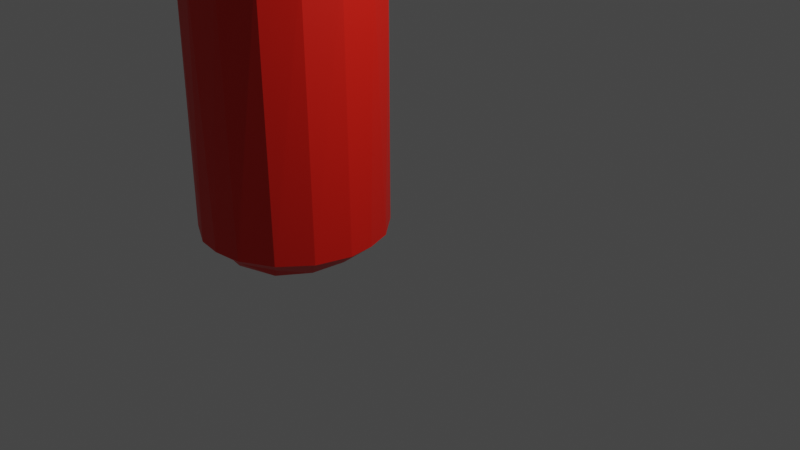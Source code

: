 # Source: Can.blend  (saved by Blender 3.5.10; exported with 4.5.12 LTS)
import bpy
from mathutils import Matrix  # noqa: F401  (used for matrix-valued properties, if any)

bpy.ops.wm.read_factory_settings(use_empty=True)
scene = bpy.context.scene
scene.name = 'Scene'

# ---- collections
col_collection = bpy.data.collections.new('Collection'); scene.collection.children.link(col_collection)

# ---- materials (node trees are filled in below, after node groups)
mat_cocacolacolor = bpy.data.materials.new('CocacolaColor')
mat_cocacolacolor.use_transparent_shadow = False

# ---- material node trees
mat_cocacolacolor.use_nodes = True; mat_cocacolacolor.node_tree.nodes.clear()
_N = mat_cocacolacolor.node_tree.nodes; _L = mat_cocacolacolor.node_tree.links
n0 = _N.new('ShaderNodeBsdfPrincipled'); n0.name = 'Principled BSDF'; n0.location = (10, 300)
n0.distribution = 'GGX'
n0.subsurface_method = 'RANDOM_WALK_SKIN'
n0.inputs[0].default_value = (0.8, 0.01042, 0.002573, 1.0)
n0.inputs[3].default_value = 1.45
n0.inputs[27].default_value = (0.0, 0.0, 0.0, 1.0)
n0.inputs[28].default_value = 1.0
n1 = _N.new('ShaderNodeOutputMaterial'); n1.name = 'Material Output'; n1.location = (300, 300)
_L.new(n0.outputs[0], n1.inputs[0])
n1.is_active_output = True

# ---- world
world_world = bpy.data.worlds.new('World'); scene.world = world_world
world_world.use_nodes = True; world_world.node_tree.nodes.clear()
_N = world_world.node_tree.nodes; _L = world_world.node_tree.links
n0 = _N.new('ShaderNodeOutputWorld'); n0.name = 'World Output'; n0.location = (300, 300)
n1 = _N.new('ShaderNodeBackground'); n1.name = 'Background'; n1.location = (10, 300)
n1.inputs[0].default_value = (0.05088, 0.05088, 0.05088, 1.0)
_L.new(n1.outputs[0], n0.inputs[0])
n0.is_active_output = True
world_world.color = (0.05088, 0.05088, 0.05088)
world_world.use_sun_shadow = False
world_world.sun_shadow_jitter_overblur = 0.0

# ---- cameras
cam_camera = bpy.data.cameras.new('Camera')
cam_camera.clip_end = 100.0
cam_camera.ortho_scale = 7.314

# ---- lights
light_light = bpy.data.lights.new('Light', 'POINT')
light_light.transmission_factor = 0.0
light_light.energy = 1000.0
light_light.shadow_soft_size = 0.1
light_light.shadow_maximum_resolution = 0.006
light_light.use_absolute_resolution = True

# ---- meshes
me_can = bpy.data.meshes.new('Can')
me_can.from_pydata([(0.09397, 0.8085, 1.0), (0.3831, 0.7167, 1.0), (0.5731, 0.5731, 1.0), (0.7244, 0.371, 1.0), (0.7949, 0.1581, 1.0), (0.8085, -0.09397, 1.0), (0.4179, -0.5971, -0.8942), (0.7167, -0.3831, 1.0), (0.5731, -0.5731, 1.0), (0.371, -0.7244, 1.0), (6.426e-08, -0.7292, -0.8939), (1.004e-07, -0.818, 0.9999), (-0.4179, -0.5971, -0.8942), (-0.371, -0.7244, 1.0), (-0.5731, -0.5731, 1.0), (-0.631, -0.2893, -0.8927), (-0.7167, -0.3831, 1.0), (-0.6719, 0.089, -0.8939), (-0.8115, -0.07992, 1.0), (-0.7797, 0.2292, 0.9998), (-0.6346, 0.5125, 0.9997), (-0.3831, 0.7167, 1.0), (-0.1581, 0.7949, 1.0), (0.2747, 0.966, -0.7589), (0.6235, 0.7874, -0.7589), (0.8773, 0.4888, -0.7589), (0.9804, 0.196, -0.7566), (1.001, -0.08098, -0.7589), (0.8939, -0.4579, -0.7589), (0.6506, -0.7651, -0.7589), (0.3083, -0.9558, -0.7589), (0.0, -1.0, -0.7589), (-0.2788, -0.9649, -0.7593), (-0.6268, -0.7848, -0.7593), (-0.8794, -0.4853, -0.7593), (-0.9981, -0.1119, -0.7592), (-0.9806, 0.1951, -0.7565), (-0.8921, 0.4614, -0.7592), (-0.6477, 0.7676, -0.7592), (-0.3047, 0.9571, -0.7592), (0.1159, 0.9976, 0.7519), (0.4855, 0.8792, 0.7506), (0.7811, 0.6315, 0.7523), (0.9643, 0.2809, 0.7534), (0.9976, -0.1159, 0.7519), (0.8792, -0.4855, 0.7506), (0.6285, -0.7834, 0.7534), (0.2746, -0.966, 0.7519), (-0.1159, -0.9976, 0.7519), (-0.4855, -0.8792, 0.7506), (-0.7834, -0.6285, 0.7534), (-0.966, -0.2746, 0.7519), (-0.9965, 0.1238, 0.7535), (-0.8765, 0.4903, 0.7522), (-0.6285, 0.7834, 0.7534), (-0.2746, 0.966, 0.7519), (0.2224, 0.7464, 0.941), (0.4307, 0.6445, 0.9409), (0.6051, 0.4888, 0.9416), (0.7418, 0.2352, 0.9402), (0.776, -0.06271, 0.9409), (0.6879, -0.3677, 0.9409), (0.4932, -0.6009, 0.9409), (0.239, -0.7409, 0.9409), (1.894e-09, -0.7752, 0.9409), (-0.2316, -0.7426, 0.9416), (-0.4307, -0.6445, 0.9409), (-0.6009, -0.4932, 0.9409), (-0.7162, -0.2967, 0.9409), (-0.7746, -0.07022, 0.9416), (-0.7528, 0.1761, 0.9355), (-0.6445, 0.4307, 0.9409), (-0.4932, 0.6009, 0.9409), (-0.2967, 0.7162, 0.9409), (-0.07022, 0.7746, 0.9416), (0.2283, 0.607, -0.8942), (0.5235, 0.3873, -0.8939), (0.6719, 0.08903, -0.8938), (0.7926, -0.08693, -0.8407), (0.6327, -0.2901, -0.8918), (0.5137, -0.6297, -0.8366), (0.1586, -0.8118, -0.8336), (-0.2386, -0.7792, -0.8363), (-0.5137, -0.6297, -0.8366), (-0.7926, -0.08693, -0.8407), (-0.5235, 0.3874, -0.8938), (-0.2675, 0.5881, -0.8939), (-0.0001752, 0.9999, -0.7602), (2.693e-09, 0.7255, 1.0), (0.2237, 0.6935, 1.0), (0.4031, 0.6033, 1.0), (0.5713, 0.4523, 1.0), (0.7009, 0.1993, 1.0), (0.7255, -4.033e-10, 1.0), (0.6935, -0.2237, 1.0), (0.6033, -0.4031, 1.0), (0.4523, -0.5713, 1.0), (0.1993, -0.7009, 1.0), (2.693e-09, -0.7255, 1.0), (-0.2237, -0.6935, 1.0), (-0.4031, -0.6033, 1.0), (-0.5713, -0.4523, 1.0), (-0.7009, -0.1993, 1.0), (-0.7255, -4.033e-10, 1.0), (-0.6935, 0.2237, 1.0), (-0.6033, 0.4031, 1.0), (-0.4523, 0.5713, 1.0), (-0.1993, 0.7009, 1.0), (-1.35e-09, 0.7255, 0.9581), (0.1993, 0.7009, 0.9581), (0.4523, 0.5713, 0.9581), (0.6033, 0.4031, 0.9581), (0.6935, 0.2237, 0.9581), (0.7255, -4.033e-10, 0.9581), (0.7009, -0.1993, 0.9581), (0.5713, -0.4523, 0.9581), (0.4031, -0.6033, 0.9581), (0.2237, -0.6935, 0.9581), (-1.35e-09, -0.7255, 0.9581), (-0.1993, -0.7009, 0.9581), (-0.4523, -0.5713, 0.9581), (-0.6033, -0.4031, 0.9581), (-0.6935, -0.2237, 0.9581), (-0.7255, -4.033e-10, 0.9581), (-0.7009, 0.1993, 0.9581), (-0.5713, 0.4523, 0.9581), (-0.4031, 0.6033, 0.9581), (-0.2237, 0.6935, 0.9581), (-0.08699, -0.4373, 0.9581), (-0.04143, 0.4461, 0.9581), (0.08699, 0.4373, 0.9581), (0.2134, 0.3939, 0.9581), (0.3479, 0.2823, 0.9581), (0.412, 0.1706, 0.9581), (0.4461, 0.04143, 0.9581), (0.4373, -0.08699, 0.9581), (0.3939, -0.2134, 0.9581), (0.2823, -0.3479, 0.9581), (0.04143, -0.4461, 0.9581), (-0.2134, -0.3939, 0.9581), (-0.3479, -0.2823, 0.9581), (-0.412, -0.1706, 0.9581), (-0.4461, -0.04143, 0.9581), (-0.4373, 0.08699, 0.9581), (-0.3939, 0.2134, 0.9581), (-0.2823, 0.3479, 0.9581), (-0.1706, 0.412, 0.9581), (-0.05171, 0.4449, 0.9348), (0.1225, 0.4308, 0.9348), (0.278, 0.3511, 0.9348), (0.3912, 0.218, 0.9348), (0.4449, 0.05171, 0.9348), (0.4308, -0.1225, 0.9348), (0.3511, -0.278, 0.9348), (0.2005, -0.4005, 0.9435), (0.05171, -0.4449, 0.9348), (-0.1225, -0.4308, 0.9348), (-0.278, -0.3511, 0.9348), (-0.3912, -0.218, 0.9348), (-0.4449, -0.05171, 0.9348), (-0.4308, 0.1225, 0.9348), (-0.3511, 0.278, 0.9348), (-0.218, 0.3912, 0.9348)], [], [(0, 56, 74), (1, 57, 56), (3, 59, 58), (9, 63, 62), (11, 64, 63), (64, 11, 65), (13, 66, 65), (16, 68, 67), (71, 20, 72), (21, 73, 72), (3, 92, 4), (39, 87, 86), (38, 86, 85), (37, 85, 17), (35, 36, 84), (26, 27, 78), (76, 25, 77), (75, 24, 76), (87, 23, 75), (52, 36, 35), (51, 35, 34), (50, 34, 33), (49, 33, 32), (48, 32, 31), (43, 26, 25), (42, 25, 24), (41, 24, 23), (40, 23, 87), (55, 74, 40), (70, 53, 52), (51, 69, 52), (48, 65, 49), (40, 56, 41), (77, 78, 79), (6, 81, 10), (82, 12, 10), (84, 17, 15), (11, 97, 98), (14, 101, 16), (8, 96, 9), (21, 107, 22), (11, 99, 13), (2, 91, 3), (16, 102, 18), (9, 97, 11), (20, 106, 21), (115, 136, 137), (90, 110, 91), (100, 120, 101), (95, 115, 96), (105, 125, 106), (124, 143, 144), (115, 137, 116), (125, 144, 145), (125, 145, 126), (109, 131, 110), (110, 131, 132), (119, 128, 139), (110, 132, 111), (119, 139, 120), (120, 139, 140), (120, 140, 121), (112, 134, 113), (122, 141, 142), (140, 158, 141), (135, 152, 136), (136, 153, 137), (143, 160, 144), (2, 58, 57, 1), (144, 161, 145), (154, 155, 138), (130, 148, 131), (145, 162, 146), (131, 149, 132), (128, 156, 139), (132, 150, 133), (139, 157, 140), (0, 1, 56), (60, 59, 4, 5), (2, 3, 58), (3, 4, 59), (61, 60, 5, 7), (8, 62, 61, 7), (14, 67, 66, 13), (8, 9, 62), (9, 11, 63), (65, 11, 13), (18, 69, 68, 16), (14, 16, 67), (70, 69, 18, 19), (20, 71, 70, 19), (22, 74, 73, 21), (20, 21, 72), (22, 0, 74), (84, 15, 34, 35), (10, 12, 15, 17, 85, 86, 75, 76, 77, 79, 6), (38, 39, 86), (37, 38, 85), (36, 37, 17), (15, 83, 33, 34), (83, 82, 32, 33), (82, 81, 31, 32), (30, 81, 80, 29), (81, 30, 31), (29, 80, 79, 28), (28, 79, 78, 27), (87, 39, 55, 40), (77, 25, 26), (76, 24, 25), (75, 23, 24), (39, 38, 54, 55), (38, 37, 53, 54), (37, 36, 52, 53), (31, 30, 47, 48), (51, 52, 35), (50, 51, 34), (49, 50, 33), (48, 49, 32), (30, 29, 46, 47), (29, 28, 45, 46), (28, 27, 44, 45), (27, 26, 43, 44), (73, 55, 54, 72), (42, 43, 25), (41, 42, 24), (40, 41, 23), (73, 74, 55), (54, 53, 71, 72), (68, 51, 50, 67), (53, 70, 71), (69, 70, 52), (68, 69, 51), (50, 49, 66, 67), (64, 48, 47, 63), (65, 66, 49), (64, 65, 48), (63, 47, 46, 62), (46, 45, 61, 62), (61, 45, 44, 60), (60, 44, 43, 59), (43, 42, 58, 59), (42, 41, 57, 58), (119, 99, 98, 118), (56, 57, 41), (74, 56, 40), (77, 26, 78), (6, 79, 80), (6, 80, 81), (81, 82, 10), (82, 83, 12), (83, 15, 12), (84, 36, 17), (86, 87, 75), (104, 19, 18, 103), (96, 8, 7, 95), (1, 89, 90), (93, 5, 4, 92), (21, 106, 107), (91, 2, 1, 90), (11, 98, 99), (105, 20, 19, 104), (16, 101, 102), (5, 93, 94), (107, 88, 0, 22), (9, 96, 97), (0, 88, 89), (101, 14, 13, 100), (7, 5, 94), (13, 99, 100), (20, 105, 106), (3, 91, 92), (18, 102, 103), (1, 0, 89), (7, 94, 95), (108, 88, 107, 127), (91, 110, 111), (120, 100, 99, 119), (112, 92, 91, 111), (113, 93, 92, 112), (101, 120, 121), (122, 102, 101, 121), (114, 94, 93, 113), (123, 103, 102, 122), (115, 95, 94, 114), (124, 104, 103, 123), (125, 105, 104, 124), (96, 115, 116), (117, 97, 96, 116), (109, 89, 88, 108), (118, 98, 97, 117), (106, 125, 126), (110, 90, 89, 109), (127, 107, 106, 126), (154, 117, 116, 137), (125, 124, 144), (130, 109, 108, 129), (146, 127, 126, 145), (117, 154, 138), (109, 130, 131), (118, 117, 138), (128, 119, 118, 138), (133, 112, 111, 132), (127, 146, 129), (108, 127, 129), (141, 122, 121, 140), (112, 133, 134), (135, 114, 113, 134), (143, 124, 123, 142), (114, 135, 136), (123, 122, 142), (115, 114, 136), (140, 157, 158), (152, 135, 134, 151), (156, 155, 154, 153, 152, 151, 150, 149, 148, 147, 162, 161, 160, 159, 158, 157), (159, 142, 141, 158), (160, 143, 142, 159), (136, 152, 153), (148, 130, 129, 147), (137, 153, 154), (144, 160, 161), (156, 128, 138, 155), (145, 161, 162), (131, 148, 149), (147, 129, 146, 162), (151, 134, 133, 150), (132, 149, 150), (139, 156, 157)])
_uv = me_can.uv_layers.new(name='UVMap')
_uv.uv.foreach_set('vector', [0.9816, 1.0, 0.9539, 0.9852, 1.0, 0.9852, 0.9219, 1.0, 0.9062, 0.9852, 0.9539, 0.9852, 0.8253, 1.0, 0.7989, 0.9852, 0.8581, 0.9852, 0.5753, 1.0, 0.5497, 0.9852, 0.6094, 0.9852, 0.4999, 1.0, 0.5, 0.9852, 0.5497, 0.9852, 0.5, 0.9852, 0.4999, 1.0, 0.4519, 0.9852, 0.4247, 1.0, 0.4062, 0.9852, 0.4519, 0.9852, 0.3281, 1.0, 0.3125, 0.9852, 0.3594, 0.9852, 0.1562, 0.9852, 0.1419, 1.0, 0.1094, 0.9852, 0.07812, 1.0, 0.0625, 0.9852, 0.1094, 0.9852, 0.8253, 1.0, 0.7941, 1.0, 0.7812, 1.0, 0.04906, 0.5603, 0.0, 0.5602, 0.06303, 0.5005, 0.1116, 0.5603, 0.06303, 0.5005, 0.1419, 0.5002, 0.1741, 0.5603, 0.1419, 0.5002, 0.2198, 0.5001, 0.2678, 0.5603, 0.2188, 0.5604, 0.2659, 0.527, 0.7812, 0.5604, 0.7372, 0.5603, 0.7341, 0.527, 0.8581, 0.5002, 0.8309, 0.5603, 0.7802, 0.5001, 0.9469, 0.5004, 0.8934, 0.5603, 0.8581, 0.5002, 1.0, 0.5602, 0.9559, 0.5603, 0.9469, 0.5004, 0.2303, 0.9379, 0.2188, 0.5604, 0.2678, 0.5603, 0.2941, 0.9379, 0.2678, 0.5603, 0.3303, 0.5603, 0.3576, 0.9379, 0.3303, 0.5603, 0.3928, 0.5603, 0.4197, 0.9379, 0.3928, 0.5603, 0.4552, 0.5603, 0.4816, 0.9379, 0.4552, 0.5603, 0.5, 0.5603, 0.7951, 0.9379, 0.7812, 0.5604, 0.8309, 0.5603, 0.8582, 0.9379, 0.8309, 0.5603, 0.8934, 0.5603, 0.9197, 0.9379, 0.8934, 0.5603, 0.9559, 0.5603, 0.9816, 0.9379, 0.9559, 0.5603, 1.0, 0.5602, 0.04407, 0.9379, 0.01438, 0.9852, 0.0, 0.9379, 0.2137, 0.9852, 0.1688, 0.9379, 0.2303, 0.9379, 0.2941, 0.9379, 0.2644, 0.9852, 0.2303, 0.9379, 0.4816, 0.9379, 0.4519, 0.9852, 0.4197, 0.9379, 0.9816, 0.9379, 0.9539, 0.9852, 0.9197, 0.9379, 0.7802, 0.5001, 0.7341, 0.527, 0.6956, 0.5039, 0.6032, 0.5, 0.5311, 0.527, 0.4999, 0.5, 0.4523, 0.527, 0.3968, 0.5, 0.4999, 0.5, 0.2659, 0.527, 0.2198, 0.5001, 0.3041, 0.5036, 0.4999, 1.0, 0.5441, 1.0, 0.5, 1.0, 0.375, 1.0, 0.3566, 1.0, 0.3281, 1.0, 0.625, 1.0, 0.6066, 1.0, 0.5753, 1.0, 0.07812, 1.0, 0.04407, 1.0, 0.03125, 1.0, 0.4999, 1.0, 0.4503, 1.0, 0.4247, 1.0, 0.875, 1.0, 0.8566, 1.0, 0.8253, 1.0, 0.3281, 1.0, 0.2941, 1.0, 0.2656, 1.0, 0.5753, 1.0, 0.5441, 1.0, 0.4999, 1.0, 0.1419, 1.0, 0.1066, 1.0, 0.07812, 1.0, 0.6434, 1.0, 0.671, 1.0, 0.6085, 1.0, 0.9062, 1.0, 0.8934, 1.0, 0.8566, 1.0, 0.4062, 1.0, 0.3934, 1.0, 0.3566, 1.0, 0.6562, 1.0, 0.6434, 1.0, 0.6066, 1.0, 0.1562, 1.0, 0.1434, 1.0, 0.1066, 1.0, 0.2059, 1.0, 0.2188, 1.0, 0.171, 1.0, 0.6434, 1.0, 0.6085, 1.0, 0.5938, 1.0, 0.1434, 1.0, 0.171, 1.0, 0.1085, 1.0, 0.1434, 1.0, 0.1085, 1.0, 0.09375, 1.0, 0.9559, 1.0, 0.921, 1.0, 0.8934, 1.0, 0.8934, 1.0, 0.921, 1.0, 0.8585, 1.0, 0.4559, 1.0, 0.4688, 1.0, 0.421, 1.0, 0.8934, 1.0, 0.8585, 1.0, 0.8438, 1.0, 0.4559, 1.0, 0.421, 1.0, 0.3934, 1.0, 0.3934, 1.0, 0.421, 1.0, 0.3585, 1.0, 0.3934, 1.0, 0.3585, 1.0, 0.3438, 1.0, 0.7997, 1.0, 0.7647, 1.0, 0.75, 1.0, 0.2997, 1.0, 0.3125, 1.0, 0.2647, 1.0, 0.3585, 1.0, 0.3309, 1.0, 0.3125, 1.0, 0.7188, 1.0, 0.7059, 1.0, 0.671, 1.0, 0.671, 1.0, 0.6434, 1.0, 0.6085, 1.0, 0.2188, 1.0, 0.2059, 1.0, 0.171, 1.0, 0.875, 1.0, 0.8581, 0.9852, 0.9062, 0.9852, 0.9219, 1.0, 0.171, 1.0, 0.1434, 1.0, 0.1085, 1.0, 0.5739, 1.0, 0.5184, 1.0, 0.5147, 1.0, 0.9688, 1.0, 0.9559, 1.0, 0.921, 1.0, 0.1085, 1.0, 0.08093, 1.0, 0.0625, 1.0, 0.921, 1.0, 0.8934, 1.0, 0.8585, 1.0, 0.4688, 1.0, 0.4559, 1.0, 0.421, 1.0, 0.8585, 1.0, 0.8309, 1.0, 0.8125, 1.0, 0.421, 1.0, 0.3934, 1.0, 0.3585, 1.0, 0.9816, 1.0, 0.9219, 1.0, 0.9539, 0.9852, 0.7372, 0.9852, 0.7989, 0.9852, 0.7812, 1.0, 0.7316, 1.0, 0.875, 1.0, 0.8253, 1.0, 0.8581, 0.9852, 0.8253, 1.0, 0.7812, 1.0, 0.7989, 0.9852, 0.6719, 0.9852, 0.7372, 0.9852, 0.7316, 1.0, 0.6719, 1.0, 0.625, 1.0, 0.6094, 0.9852, 0.6719, 0.9852, 0.6719, 1.0, 0.375, 1.0, 0.3594, 0.9852, 0.4062, 0.9852, 0.4247, 1.0, 0.625, 1.0, 0.5753, 1.0, 0.6094, 0.9852, 0.5753, 1.0, 0.4999, 1.0, 0.5497, 0.9852, 0.4519, 0.9852, 0.4999, 1.0, 0.4247, 1.0, 0.2656, 1.0, 0.2644, 0.9852, 0.3125, 0.9852, 0.3281, 1.0, 0.375, 1.0, 0.3281, 1.0, 0.3594, 0.9852, 0.2137, 0.9852, 0.2644, 0.9852, 0.2656, 1.0, 0.2045, 1.0, 0.1419, 1.0, 0.1562, 0.9852, 0.2137, 0.9852, 0.2045, 1.0, 0.03125, 1.0, 0.01438, 0.9852, 0.0625, 0.9852, 0.07812, 1.0, 0.1419, 1.0, 0.07812, 1.0, 0.1094, 0.9852, 0.03125, 1.0, 0.0, 1.0, 0.01438, 0.9852, 0.2659, 0.527, 0.3041, 0.5036, 0.3303, 0.5603, 0.2678, 0.5603, 0.7499, 0.01306, 0.6085, 0.06315, 0.523, 0.1755, 0.5177, 0.2946, 0.5642, 0.4, 0.6586, 0.4686, 0.827, 0.4721, 0.9358, 0.4, 0.9823, 0.2946, 0.977, 0.1755, 0.8915, 0.06315, 0.1116, 0.5603, 0.04906, 0.5603, 0.06303, 0.5005, 0.1741, 0.5603, 0.1116, 0.5603, 0.1419, 0.5002, 0.2188, 0.5604, 0.1741, 0.5603, 0.2198, 0.5001, 0.3041, 0.5036, 0.3901, 0.527, 0.3928, 0.5603, 0.3303, 0.5603, 0.3901, 0.527, 0.4523, 0.527, 0.4552, 0.5603, 0.3928, 0.5603, 0.4523, 0.527, 0.5311, 0.527, 0.5, 0.5603, 0.4552, 0.5603, 0.5497, 0.5603, 0.5311, 0.527, 0.6099, 0.527, 0.6122, 0.5603, 0.5311, 0.527, 0.5497, 0.5603, 0.5, 0.5603, 0.6122, 0.5603, 0.6099, 0.527, 0.6956, 0.5039, 0.6747, 0.5603, 0.6747, 0.5603, 0.6956, 0.5039, 0.7341, 0.527, 0.7372, 0.5603, 0.0, 0.5602, 0.04906, 0.5603, 0.04407, 0.9379, 0.0, 0.9379, 0.7802, 0.5001, 0.8309, 0.5603, 0.7812, 0.5604, 0.8581, 0.5002, 0.8934, 0.5603, 0.8309, 0.5603, 0.9469, 0.5004, 0.9559, 0.5603, 0.8934, 0.5603, 0.04906, 0.5603, 0.1116, 0.5603, 0.1076, 0.9379, 0.04407, 0.9379, 0.1116, 0.5603, 0.1741, 0.5603, 0.1688, 0.9379, 0.1076, 0.9379, 0.1741, 0.5603, 0.2188, 0.5604, 0.2303, 0.9379, 0.1688, 0.9379, 0.5, 0.5603, 0.5497, 0.5603, 0.5441, 0.9379, 0.4816, 0.9379, 0.2941, 0.9379, 0.2303, 0.9379, 0.2678, 0.5603, 0.3576, 0.9379, 0.2941, 0.9379, 0.3303, 0.5603, 0.4197, 0.9379, 0.3576, 0.9379, 0.3928, 0.5603, 0.4816, 0.9379, 0.4197, 0.9379, 0.4552, 0.5603, 0.5497, 0.5603, 0.6122, 0.5603, 0.6076, 0.9379, 0.5441, 0.9379, 0.6122, 0.5603, 0.6747, 0.5603, 0.6697, 0.9379, 0.6076, 0.9379, 0.6747, 0.5603, 0.7372, 0.5603, 0.7316, 0.9379, 0.6697, 0.9379, 0.7372, 0.5603, 0.7812, 0.5604, 0.7951, 0.9379, 0.7316, 0.9379, 0.0625, 0.9852, 0.04407, 0.9379, 0.1076, 0.9379, 0.1094, 0.9852, 0.8582, 0.9379, 0.7951, 0.9379, 0.8309, 0.5603, 0.9197, 0.9379, 0.8582, 0.9379, 0.8934, 0.5603, 0.9816, 0.9379, 0.9197, 0.9379, 0.9559, 0.5603, 0.0625, 0.9852, 0.01438, 0.9852, 0.04407, 0.9379, 0.1076, 0.9379, 0.1688, 0.9379, 0.1562, 0.9852, 0.1094, 0.9852, 0.3125, 0.9852, 0.2941, 0.9379, 0.3576, 0.9379, 0.3594, 0.9852, 0.1688, 0.9379, 0.2137, 0.9852, 0.1562, 0.9852, 0.2644, 0.9852, 0.2137, 0.9852, 0.2303, 0.9379, 0.3125, 0.9852, 0.2644, 0.9852, 0.2941, 0.9379, 0.3576, 0.9379, 0.4197, 0.9379, 0.4062, 0.9852, 0.3594, 0.9852, 0.5, 0.9852, 0.4816, 0.9379, 0.5441, 0.9379, 0.5497, 0.9852, 0.4519, 0.9852, 0.4062, 0.9852, 0.4197, 0.9379, 0.5, 0.9852, 0.4519, 0.9852, 0.4816, 0.9379, 0.5497, 0.9852, 0.5441, 0.9379, 0.6076, 0.9379, 0.6094, 0.9852, 0.6076, 0.9379, 0.6697, 0.9379, 0.6719, 0.9852, 0.6094, 0.9852, 0.6719, 0.9852, 0.6697, 0.9379, 0.7316, 0.9379, 0.7372, 0.9852, 0.7372, 0.9852, 0.7316, 0.9379, 0.7951, 0.9379, 0.7989, 0.9852, 0.7951, 0.9379, 0.8582, 0.9379, 0.8581, 0.9852, 0.7989, 0.9852, 0.8582, 0.9379, 0.9197, 0.9379, 0.9062, 0.9852, 0.8581, 0.9852, 0.4559, 1.0, 0.4503, 1.0, 0.5, 1.0, 0.5, 1.0, 0.9539, 0.9852, 0.9062, 0.9852, 0.9197, 0.9379, 1.0, 0.9852, 0.9539, 0.9852, 0.9816, 0.9379, 0.7802, 0.5001, 0.7812, 0.5604, 0.7341, 0.527, 0.6032, 0.5, 0.6956, 0.5039, 0.6099, 0.527, 0.6032, 0.5, 0.6099, 0.527, 0.5311, 0.527, 0.5311, 0.527, 0.4523, 0.527, 0.4999, 0.5, 0.4523, 0.527, 0.3901, 0.527, 0.3968, 0.5, 0.3901, 0.527, 0.3041, 0.5036, 0.3968, 0.5, 0.2659, 0.527, 0.2188, 0.5604, 0.2198, 0.5001, 0.06303, 0.5005, 0.0, 0.5602, 0.0, 0.5, 0.2003, 1.0, 0.2045, 1.0, 0.2656, 1.0, 0.25, 1.0, 0.6066, 1.0, 0.625, 1.0, 0.6719, 1.0, 0.6562, 1.0, 0.9219, 1.0, 0.9503, 1.0, 0.9062, 1.0, 0.75, 1.0, 0.7316, 1.0, 0.7812, 1.0, 0.7941, 1.0, 0.07812, 1.0, 0.1066, 1.0, 0.04407, 1.0, 0.8566, 1.0, 0.875, 1.0, 0.9219, 1.0, 0.9062, 1.0, 0.4999, 1.0, 0.5, 1.0, 0.4503, 1.0, 0.1562, 1.0, 0.1419, 1.0, 0.2045, 1.0, 0.2003, 1.0, 0.3281, 1.0, 0.3566, 1.0, 0.2941, 1.0, 0.7316, 1.0, 0.75, 1.0, 0.7003, 1.0, 0.04407, 1.0, 0.0, 1.0, 0.0, 1.0, 0.03125, 1.0, 0.5753, 1.0, 0.6066, 1.0, 0.5441, 1.0, 0.9816, 1.0, 1.0, 1.0, 0.9503, 1.0, 0.3566, 1.0, 0.375, 1.0, 0.4247, 1.0, 0.4062, 1.0, 0.6719, 1.0, 0.7316, 1.0, 0.7003, 1.0, 0.4247, 1.0, 0.4503, 1.0, 0.4062, 1.0, 0.1419, 1.0, 0.1562, 1.0, 0.1066, 1.0, 0.8253, 1.0, 0.8566, 1.0, 0.7941, 1.0, 0.2656, 1.0, 0.2941, 1.0, 0.25, 1.0, 0.9219, 1.0, 0.9816, 1.0, 0.9503, 1.0, 0.6719, 1.0, 0.7003, 1.0, 0.6562, 1.0, 0.0, 1.0, 0.0, 1.0, 0.04407, 1.0, 0.04968, 1.0, 0.8566, 1.0, 0.8934, 1.0, 0.8438, 1.0, 0.3934, 1.0, 0.4062, 1.0, 0.4503, 1.0, 0.4559, 1.0, 0.7997, 1.0, 0.7941, 1.0, 0.8566, 1.0, 0.8438, 1.0, 0.75, 1.0, 0.75, 1.0, 0.7941, 1.0, 0.7997, 1.0, 0.3566, 1.0, 0.3934, 1.0, 0.3438, 1.0, 0.2997, 1.0, 0.2941, 1.0, 0.3566, 1.0, 0.3438, 1.0, 0.7059, 1.0, 0.7003, 1.0, 0.75, 1.0, 0.75, 1.0, 0.25, 1.0, 0.25, 1.0, 0.2941, 1.0, 0.2997, 1.0, 0.6434, 1.0, 0.6562, 1.0, 0.7003, 1.0, 0.7059, 1.0, 0.2059, 1.0, 0.2003, 1.0, 0.25, 1.0, 0.25, 1.0, 0.1434, 1.0, 0.1562, 1.0, 0.2003, 1.0, 0.2059, 1.0, 0.6066, 1.0, 0.6434, 1.0, 0.5938, 1.0, 0.5497, 1.0, 0.5441, 1.0, 0.6066, 1.0, 0.5938, 1.0, 0.9559, 1.0, 0.9503, 1.0, 1.0, 1.0, 1.0, 1.0, 0.5, 1.0, 0.5, 1.0, 0.5441, 1.0, 0.5497, 1.0, 0.1066, 1.0, 0.1434, 1.0, 0.09375, 1.0, 0.8934, 1.0, 0.9062, 1.0, 0.9503, 1.0, 0.9559, 1.0, 0.04968, 1.0, 0.04407, 1.0, 0.1066, 1.0, 0.09375, 1.0, 0.5739, 1.0, 0.5497, 1.0, 0.5938, 1.0, 0.6085, 1.0, 0.1434, 1.0, 0.2059, 1.0, 0.171, 1.0, 0.9688, 1.0, 0.9559, 1.0, 1.0, 1.0, 1.0, 1.0, 0.0625, 1.0, 0.04968, 1.0, 0.09375, 1.0, 0.1085, 1.0, 0.5497, 1.0, 0.5739, 1.0, 0.5147, 1.0, 0.9559, 1.0, 0.9688, 1.0, 0.921, 1.0, 0.5, 1.0, 0.5497, 1.0, 0.5147, 1.0, 0.4688, 1.0, 0.4559, 1.0, 0.5, 1.0, 0.5147, 1.0, 0.8125, 1.0, 0.7997, 1.0, 0.8438, 1.0, 0.8585, 1.0, 0.04968, 1.0, 0.0625, 1.0, 0.01473, 1.0, 0.0, 1.0, 0.04968, 1.0, 0.01473, 1.0, 0.3125, 1.0, 0.2997, 1.0, 0.3438, 1.0, 0.3585, 1.0, 0.7997, 1.0, 0.8125, 1.0, 0.7647, 1.0, 0.7188, 1.0, 0.7059, 1.0, 0.75, 1.0, 0.7647, 1.0, 0.2188, 1.0, 0.2059, 1.0, 0.25, 1.0, 0.2647, 1.0, 0.7059, 1.0, 0.7188, 1.0, 0.671, 1.0, 0.25, 1.0, 0.2997, 1.0, 0.2647, 1.0, 0.6434, 1.0, 0.7059, 1.0, 0.671, 1.0, 0.3585, 1.0, 0.3934, 1.0, 0.3309, 1.0, 0.7059, 1.0, 0.7188, 1.0, 0.7647, 1.0, 0.7684, 1.0, 0.1847, 0.02021, 0.2776, 0.01272, 0.3663, 0.04135, 0.4373, 0.1017, 0.4798, 0.1847, 0.4873, 0.2776, 0.4586, 0.3663, 0.3983, 0.4373, 0.3153, 0.4798, 0.2224, 0.4873, 0.1337, 0.4586, 0.06269, 0.3983, 0.02021, 0.3153, 0.01272, 0.2224, 0.04135, 0.1337, 0.1017, 0.06269, 0.2684, 1.0, 0.2647, 1.0, 0.3125, 1.0, 0.3309, 1.0, 0.2059, 1.0, 0.2188, 1.0, 0.2647, 1.0, 0.2684, 1.0, 0.671, 1.0, 0.7059, 1.0, 0.6434, 1.0, 0.9559, 1.0, 0.9688, 1.0, 1.0, 1.0, 1.0, 1.0, 0.6085, 1.0, 0.6434, 1.0, 0.5739, 1.0, 0.171, 1.0, 0.2059, 1.0, 0.1434, 1.0, 0.4559, 1.0, 0.4688, 1.0, 0.5147, 1.0, 0.5184, 1.0, 0.1085, 1.0, 0.1434, 1.0, 0.08093, 1.0, 0.921, 1.0, 0.9559, 1.0, 0.8934, 1.0, 0.01843, 1.0, 0.01473, 1.0, 0.0625, 1.0, 0.08093, 1.0, 0.7684, 1.0, 0.7647, 1.0, 0.8125, 1.0, 0.8309, 1.0, 0.8585, 1.0, 0.8934, 1.0, 0.8309, 1.0, 0.421, 1.0, 0.4559, 1.0, 0.3934, 1.0])
me_can.materials.append(mat_cocacolacolor)
me_can.update()

# ---- objects
ob_light = bpy.data.objects.new('Light', light_light)
ob_camera = bpy.data.objects.new('Camera', cam_camera)
ob_can = bpy.data.objects.new('Can', me_can)

# ---- transforms, parenting, visibility, modifiers, constraints
ob_light.location = (4.076, 1.005, 5.904)
ob_light.rotation_euler = (0.6503, 0.05522, 1.866)
ob_light.lock_rotations_4d = False
ob_light.empty_display_type = 'ARROWS'
ob_light.color = (0.0, 0.0, 0.0, 0.0)
ob_light.lineart.crease_threshold = 0.0
ob_camera.location = (7.359, -6.926, 4.958)
ob_camera.rotation_euler = (1.109, 0.0, 0.8149)
ob_camera.lock_rotations_4d = False
ob_camera.empty_display_type = 'ARROWS'
ob_camera.color = (0.0, 0.0, 0.0, 0.0)
ob_camera.display_type = 'WIRE'
ob_camera.lineart.crease_threshold = 0.0
ob_can.location = (-0.9966, -0.5634, 1.229)
ob_can.scale = (1.0, 1.0, 1.882)

# ---- collection membership
col_collection.objects.link(ob_light)
col_collection.objects.link(ob_camera)
col_collection.objects.link(ob_can)

# ---- scene / render settings (as saved in the file)
scene.camera = ob_camera
scene.frame_start = 1; scene.frame_end = 250; scene.frame_set(1)
scene.render.engine = 'BLENDER_EEVEE_NEXT'
scene.cycles.sampling_pattern = 'TABULATED_SOBOL'
scene.view_settings.view_transform = 'Filmic'
bpy.context.view_layer.update()
